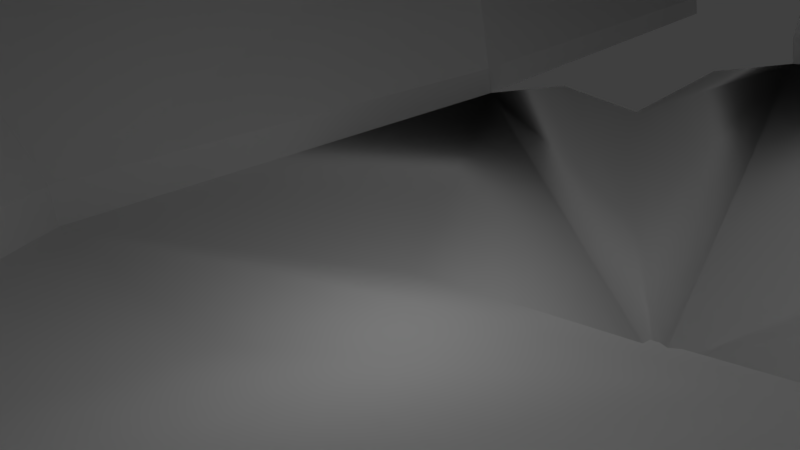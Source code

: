 # Source: room.blend  (saved by Blender 2.77.0; exported with 4.5.12 LTS)
import bpy
from mathutils import Matrix  # noqa: F401  (used for matrix-valued properties, if any)

bpy.ops.wm.read_factory_settings(use_empty=True)
scene = bpy.context.scene
scene.name = 'Scene'

# ---- collections
col_collection_1 = bpy.data.collections.new('Collection 1'); scene.collection.children.link(col_collection_1)

# ---- world
world_world = bpy.data.worlds.new('World'); scene.world = world_world
world_world.color = (0.05088, 0.05088, 0.05088)
world_world.use_sun_shadow = False
world_world.sun_shadow_jitter_overblur = 0.0
world_world.cycles.sampling_method = 'MANUAL'

# ---- cameras
cam_camera = bpy.data.cameras.new('Camera')
cam_camera.clip_end = 100.0
cam_camera.lens = 35.0
cam_camera.sensor_width = 32.0
cam_camera.sensor_height = 18.0
cam_camera.display_size = 2.0
cam_camera.dof.focus_distance = 0.0
cam_camera.dof.aperture_fstop = 128.0
cam_camera.dof.aperture_blades = 6

# ---- lights
light_point_001 = bpy.data.lights.new('Point.001', 'POINT')
light_point_001.transmission_factor = 0.0
light_point_001.energy = 100.0
light_point_001.shadow_buffer_clip_start = 0.5
light_point_001.shadow_soft_size = 0.1
light_point_001.shadow_maximum_resolution = 0.006
light_point_001.use_absolute_resolution = True
light_point = bpy.data.lights.new('Point', 'POINT')
light_point.transmission_factor = 0.0
light_point.energy = 100.0
light_point.shadow_buffer_clip_start = 0.5
light_point.shadow_soft_size = 0.1
light_point.shadow_maximum_resolution = 0.006
light_point.use_absolute_resolution = True

# ---- meshes
me_circle_001 = bpy.data.meshes.new('Circle.001')
me_circle_001.from_pydata([(-0.03203, -0.7417, 0.1644), (0.5808, -0.583, 0.1693), (0.7787, -0.04755, 0.6053), (0.4725, 0.5763, 0.6154), (-0.09692, 0.9104, 5.995), (-0.5919, 0.7054, 5.995), (-1.0, -4.371e-08, 7.482), (-0.7071, -0.7071, 7.482), (8.742e-08, -1.0, 7.482), (0.7071, -0.7071, 7.482), (1.0, 1.192e-08, 7.482), (0.7071, 0.7071, 7.482), (-0.1324, 0.7504, 1.17), (-0.4941, 0.5546, 1.232), (-0.7698, 0.01082, 0.5638), (-0.5259, -0.5105, 0.6245), (-0.2207, 0.8591, 5.995), (0.3417, -0.8596, -0.01184), (0.3536, -0.8536, 7.482), (0.7071, -0.7071, 3.741), (8.742e-08, -1.0, 3.741), (0.3536, -0.8536, 3.741), (0.1797, -0.858, 0.2231), (0.1768, -0.9268, 7.482), (0.7071, -0.7071, 1.87), (8.742e-08, -1.0, 5.611), (0.4811, -0.7261, 0.232), (0.5303, -0.7803, 7.482), (0.7071, -0.7071, 5.611), (8.742e-08, -1.0, 1.87), (0.3536, -0.8536, 5.611), (0.1768, -0.9268, 3.741), (0.5303, -0.7803, 3.741), (0.5303, -0.7803, 1.87), (0.1768, -0.9268, 1.87), (0.1768, -0.9268, 5.611), (0.5303, -0.7803, 5.611), (0.0, 1.0, 7.482), (-0.7071, 0.7071, 7.482), (-1.0, -4.371e-08, 7.482), (-0.7071, -0.7071, 7.482), (8.742e-08, -1.0, 7.482), (0.7071, -0.7071, 7.482), (1.0, 1.192e-08, 7.482), (0.7071, 0.7071, 7.482), (0.3536, -0.8536, 7.482), (0.1768, -0.9268, 7.482), (0.5303, -0.7803, 7.482), (0.0, 1.0, 7.482), (-0.7071, 0.7071, 7.482), (-1.0, -4.371e-08, 7.482), (-0.7071, -0.7071, 7.482), (8.742e-08, -1.0, 7.482), (0.7071, -0.7071, 7.482), (1.0, 1.192e-08, 7.482), (0.7071, 0.7071, 7.482), (0.3536, -0.8536, 7.482), (0.1768, -0.9268, 7.482), (0.5303, -0.7803, 7.482), (0.0, 1.0, 7.482), (-0.7071, 0.7071, 7.482), (-1.0, -4.371e-08, 7.482), (-0.7071, -0.7071, 7.482), (8.742e-08, -1.0, 7.482), (0.7071, -0.7071, 7.482), (1.0, 1.192e-08, 7.482), (0.7071, 0.7071, 7.482), (0.3536, -0.8536, 7.482), (0.1768, -0.9268, 7.482), (0.5303, -0.7803, 7.482), (0.06017, 0.2308, 7.482), (-0.2057, 0.1206, 7.482), (-0.3159, -0.1453, 7.482), (-0.2057, -0.4111, 7.482), (0.06017, -0.5213, 7.482), (0.3261, -0.4111, 7.482), (0.4362, -0.1453, 7.482), (0.3261, 0.1206, 7.482), (0.1931, -0.4662, 7.482), (0.1266, -0.4937, 7.482), (0.2596, -0.4387, 7.482), (0.06017, 0.2308, 7.482), (-0.2057, 0.1206, 7.482), (-0.3159, -0.1453, 7.482), (-0.2057, -0.4111, 7.482), (0.06017, -0.5213, 7.482), (0.3261, -0.4111, 7.482), (0.4362, -0.1453, 7.482), (0.3261, 0.1206, 7.482), (0.1931, -0.4662, 7.482), (0.1266, -0.4937, 7.482), (0.2596, -0.4387, 7.482), (0.08337, -0.06594, 10.84), (-0.01233, -0.1056, 10.84), (-0.05197, -0.2013, 10.84), (-0.01233, -0.297, 10.84), (0.08337, -0.3366, 10.84), (0.1791, -0.297, 10.84), (0.2187, -0.2013, 10.84), (0.1791, -0.1056, 10.84), (0.1312, -0.3168, 10.84), (0.1073, -0.3267, 10.84), (0.1551, -0.3069, 10.84), (0.08337, -0.06594, 10.84), (-0.01233, -0.1056, 10.84), (-0.05197, -0.2013, 10.84), (-0.01233, -0.297, 10.84), (0.08337, -0.3366, 10.84), (0.1791, -0.297, 10.84), (0.2187, -0.2013, 10.84), (0.1791, -0.1056, 10.84), (0.1312, -0.3168, 10.84), (0.1073, -0.3267, 10.84), (0.1551, -0.3069, 10.84), (0.09405, -0.2025, 11.4), (0.07665, -0.2097, 11.4), (0.06945, -0.2271, 11.4), (0.07665, -0.2445, 11.4), (0.09405, -0.2517, 11.4), (0.1114, -0.2445, 11.4), (0.1187, -0.2271, 11.4), (0.1114, -0.2097, 11.4), (0.1028, -0.2481, 11.4), (0.0984, -0.2499, 11.4), (0.1071, -0.2463, 11.4), (0.09405, -0.2025, 11.4), (0.07665, -0.2097, 11.4), (0.06945, -0.2271, 11.4), (0.07665, -0.2445, 11.4), (0.09405, -0.2517, 11.4), (0.1114, -0.2445, 11.4), (0.1187, -0.2271, 11.4), (0.1114, -0.2097, 11.4), (0.1028, -0.2481, 11.4), (0.0984, -0.2499, 11.4), (0.1071, -0.2463, 11.4), (-0.3093, 0.6317, -0.3673), (-0.1324, 0.7504, 0.8201), (-0.4942, 0.5546, 0.8822), (-0.543, 0.63, 3.614), (-0.1146, 0.8304, 3.583), (-0.3444, 0.8079, 5.995), (0.1794, -0.8579, -0.7768), (-0.03228, -0.7415, -0.8356), (0.7784, -0.04739, -0.3947), (0.5806, -0.5828, -0.8307), (0.4723, 0.5765, -0.3845), (-0.4943, 0.5547, 0.5322), (-0.1325, 0.7505, 0.4701), (-0.77, 0.01099, -0.4362), (-0.5262, -0.5103, -0.3755), (0.06543, -0.01648, -0.9478), (-0.0369, -0.02098, -1.007), (0.4809, -0.7259, -0.7679), (0.3415, -0.8594, -1.012), (0.3286, -0.1423, -0.9991), (-0.1467, -0.2827, -1.02), (-0.3118, 0.08455, -1.06), (0.3219, 0.07369, -1.04), (0.2179, -0.4575, -0.9877), (-0.361, -0.1133, -0.9811), (-0.1723, 0.2735, -0.9907), (0.1603, 0.3521, -0.9877), (-0.1058, 0.8704, 4.789), (-0.5186, 0.5923, 2.423), (-0.4038, 0.6036, 0.5167), (-0.1324, 0.7504, 0.9951), (-0.4942, 0.5547, 0.7072), (-0.5674, 0.6677, 4.805), (-0.1235, 0.7904, 2.376), (-0.4682, 0.7566, 5.995), (-0.4942, 0.5546, 1.057), (-0.1325, 0.7505, 0.6451), (-0.223, 0.7015, 0.4857), (-0.09692, 0.9104, 5.995), (-0.5919, 0.7054, 5.995), (-0.1324, 0.7504, 1.17), (-0.4941, 0.5546, 1.232), (-0.1324, 0.7504, 0.8201), (-0.4942, 0.5546, 0.8822), (-0.543, 0.63, 3.614), (-0.1146, 0.8304, 3.583), (-0.4943, 0.5547, 0.5322), (-0.1325, 0.7505, 0.4701), (-0.1058, 0.8704, 4.789), (-0.5186, 0.5923, 2.423), (-0.1324, 0.7504, 0.9951), (-0.4942, 0.5547, 0.7072), (-0.5674, 0.6677, 4.805), (-0.1235, 0.7904, 2.376), (-0.4942, 0.5546, 1.057), (-0.1325, 0.7505, 0.6451), (-0.09692, 0.9104, 5.995), (-0.5919, 0.7054, 5.995), (-0.1324, 0.7504, 1.17), (-0.4941, 0.5546, 1.232), (-0.1324, 0.7504, 0.8201), (-0.4942, 0.5546, 0.8822), (-0.543, 0.63, 3.614), (-0.1146, 0.8304, 3.583), (-0.4943, 0.5547, 0.5322), (-0.1325, 0.7505, 0.4701), (-0.1058, 0.8704, 4.789), (-0.5186, 0.5923, 2.423), (-0.1324, 0.7504, 0.9951), (-0.4942, 0.5547, 0.7072), (-0.5674, 0.6677, 4.805), (-0.1235, 0.7904, 2.376), (-0.4942, 0.5546, 1.057), (-0.1325, 0.7505, 0.6451), (-0.09692, 1.81, 5.995), (-0.5919, 1.605, 5.995), (-0.1324, 1.65, 1.17), (-0.4941, 1.455, 1.232), (-0.1324, 1.65, 0.8201), (-0.4942, 1.455, 0.8822), (-0.543, 1.53, 3.614), (-0.1146, 1.73, 3.583), (-0.4943, 1.455, 0.5322), (-0.1325, 1.65, 0.4701), (-0.1058, 1.77, 4.789), (-0.5186, 1.492, 2.423), (-0.1324, 1.65, 0.9951), (-0.4942, 1.455, 0.7072), (-0.5674, 1.568, 4.805), (-0.1235, 1.69, 2.376), (-0.4942, 1.455, 1.057), (-0.1325, 1.65, 0.6451), (-0.09692, 1.81, 5.995), (-0.5919, 1.605, 5.995), (-0.2207, 1.759, 5.995), (0.3536, -0.8536, 3.741), (0.3417, -0.8596, -0.01184), (-0.3444, 1.708, 5.995), (-0.4682, 1.657, 5.995), (0.1797, -0.858, 0.2231), (0.4811, -0.7261, 0.232), (0.1768, -0.9268, 3.741), (0.5303, -0.7803, 3.741), (0.5303, -0.7803, 1.87), (0.1768, -0.9268, 1.87), (0.1794, -0.8579, -0.7768), (0.4809, -0.7259, -0.7679), (0.3415, -0.8594, -1.012), (0.3536, -0.8536, 3.741), (0.3417, -0.8596, -0.01184), (0.1797, -0.858, 0.2231), (0.4811, -0.7261, 0.232), (0.1768, -0.9268, 3.741), (0.5303, -0.7803, 3.741), (0.5303, -0.7803, 1.87), (0.1768, -0.9268, 1.87), (0.1794, -0.8579, -0.7768), (0.4809, -0.7259, -0.7679), (0.3415, -0.8594, -1.012), (0.3536, -1.804, 3.741), (0.3417, -1.81, -0.01184), (0.1797, -1.808, 0.2231), (0.4811, -1.676, 0.232), (0.1768, -1.877, 3.741), (0.5303, -1.73, 3.741), (0.5303, -1.73, 1.87), (0.1768, -1.877, 1.87), (0.1794, -1.808, -0.7768), (0.4809, -1.676, -0.7679), (0.3415, -1.809, -1.012)], [], [(3, 12, 169, 140, 163, 4, 11), (1, 2, 10, 9, 28, 19, 24), (15, 0, 29, 20, 25, 8, 7), (13, 14, 6, 5, 168, 139, 164), (2, 3, 11, 10), (36, 28, 9, 27), (14, 15, 7, 6), (35, 30, 18, 23), (33, 24, 19, 32), (26, 1, 24, 33), (29, 34, 31, 20), (0, 22, 34, 29), (25, 35, 23, 8), (20, 31, 35, 25), (31, 21, 30, 35), (30, 36, 27, 18), (21, 32, 36, 30), (32, 19, 28, 36), (6, 7, 40, 39), (10, 11, 44, 43), (7, 8, 41, 40), (4, 16, 141, 170, 5, 38, 37), (11, 4, 37, 44), (8, 23, 46, 41), (18, 27, 47, 45), (23, 18, 45, 46), (5, 6, 39, 38), (27, 9, 42, 47), (9, 10, 43, 42), (38, 39, 50, 49), (45, 47, 58, 56), (42, 43, 54, 53), (39, 40, 51, 50), (46, 45, 56, 57), (43, 44, 55, 54), (40, 41, 52, 51), (47, 42, 53, 58), (37, 38, 49, 48), (44, 37, 48, 55), (41, 46, 57, 52), (60, 61, 72, 71), (67, 69, 80, 78), (64, 65, 76, 75), (61, 62, 73, 72), (68, 67, 78, 79), (65, 66, 77, 76), (62, 63, 74, 73), (69, 64, 75, 80), (59, 60, 71, 70), (66, 59, 70, 77), (63, 68, 79, 74), (77, 70, 81, 88), (74, 79, 90, 85), (71, 72, 83, 82), (78, 80, 91, 89), (75, 76, 87, 86), (72, 73, 84, 83), (79, 78, 89, 90), (76, 77, 88, 87), (73, 74, 85, 84), (80, 75, 86, 91), (70, 71, 82, 81), (83, 84, 95, 94), (90, 89, 100, 101), (87, 88, 99, 98), (84, 85, 96, 95), (91, 86, 97, 102), (81, 82, 93, 92), (88, 81, 92, 99), (85, 90, 101, 96), (82, 83, 94, 93), (89, 91, 102, 100), (86, 87, 98, 97), (96, 101, 112, 107), (93, 94, 105, 104), (100, 102, 113, 111), (97, 98, 109, 108), (94, 95, 106, 105), (101, 100, 111, 112), (98, 99, 110, 109), (95, 96, 107, 106), (102, 97, 108, 113), (92, 93, 104, 103), (99, 92, 103, 110), (112, 111, 122, 123), (109, 110, 121, 120), (106, 107, 118, 117), (113, 108, 119, 124), (103, 104, 115, 114), (110, 103, 114, 121), (107, 112, 123, 118), (104, 105, 116, 115), (111, 113, 124, 122), (108, 109, 120, 119), (105, 106, 117, 116), (118, 123, 134, 129), (115, 116, 127, 126), (122, 124, 135, 133), (119, 120, 131, 130), (116, 117, 128, 127), (123, 122, 133, 134), (120, 121, 132, 131), (117, 118, 129, 128), (124, 119, 130, 135), (114, 115, 126, 125), (121, 114, 125, 132), (2, 1, 145, 144), (15, 14, 149, 150), (22, 0, 143, 142), (12, 3, 146, 148, 172, 137, 166), (1, 26, 153, 145), (14, 13, 171, 138, 167, 147, 149), (17, 22, 142, 154), (26, 17, 154, 153), (0, 15, 150, 143), (3, 2, 144, 146), (143, 150, 156), (149, 147, 157), (146, 144, 158), (145, 153, 159), (150, 149, 160), (147, 165, 136, 173, 148, 161), (148, 146, 162), (144, 145, 155), (145, 152, 155), (152, 144, 155), (150, 151, 156), (151, 143, 156), (147, 152, 157), (152, 151, 157), (151, 149, 157), (144, 152, 158), (152, 146, 158), (153, 154, 159), (154, 142, 159), (142, 143, 159), (143, 151, 159), (151, 152, 159), (152, 145, 159), (149, 151, 160), (151, 150, 160), (148, 152, 161), (152, 147, 161), (146, 152, 162), (152, 148, 162), (137, 172, 191, 178), (171, 13, 177, 190), (12, 166, 186, 176), (166, 137, 178, 186), (172, 148, 183, 191), (147, 167, 187, 182), (167, 138, 179, 187), (168, 5, 175, 188), (139, 168, 188, 180), (169, 12, 176, 189), (4, 163, 184, 174), (140, 169, 189, 181), (164, 139, 180, 185), (138, 171, 190, 179), (13, 164, 185, 177), (163, 140, 181, 184), (188, 175, 193, 206), (187, 179, 197, 205), (189, 176, 194, 207), (180, 188, 206, 198), (179, 190, 208, 197), (181, 189, 207, 199), (174, 184, 202, 192), (178, 191, 209, 196), (190, 177, 195, 208), (177, 185, 203, 195), (191, 183, 201, 209), (185, 180, 198, 203), (176, 186, 204, 194), (184, 181, 199, 202), (182, 187, 205, 200), (186, 178, 196, 204), (196, 209, 227, 214), (208, 195, 213, 226), (195, 203, 221, 213), (209, 201, 219, 227), (203, 198, 216, 221), (194, 204, 222, 212), (202, 199, 217, 220), (200, 205, 223, 218), (204, 196, 214, 222), (206, 193, 211, 224), (205, 197, 215, 223), (207, 194, 212, 225), (198, 206, 224, 216), (197, 208, 226, 215), (199, 207, 225, 217), (192, 202, 220, 210), (142, 22, 235, 241), (5, 170, 234, 229), (170, 141, 233, 234), (141, 16, 230, 233), (16, 4, 228, 230), (21, 31, 237, 231), (32, 21, 231, 238), (26, 153, 242, 236), (17, 26, 236, 232), (22, 17, 232, 235), (31, 34, 240, 237), (154, 153, 242, 243), (33, 32, 238, 239), (34, 22, 235, 240), (142, 154, 243, 241), (26, 33, 239, 236), (248, 244, 255, 259), (254, 253, 264, 265), (246, 245, 256, 257), (251, 246, 257, 262), (249, 250, 261, 260), (252, 254, 265, 263), (244, 249, 260, 255), (252, 246, 257, 263), (250, 247, 258, 261), (245, 247, 258, 256), (247, 253, 264, 258), (248, 251, 262, 259)])
me_circle_001.polygons.foreach_set('use_smooth', [0, 0, 0, 0, 0, 0, 0, 0, 0, 0, 0, 0, 0, 0, 0, 0, 0, 0, 0, 0, 0, 0, 0, 0, 0, 0, 0, 0, 0, 0, 0, 0, 0, 0, 0, 0, 0, 0, 0, 0, 0, 0, 0, 0, 0, 0, 0, 0, 0, 0, 0, 0, 0, 0, 0, 0, 0, 0, 0, 0, 0, 0, 0, 0, 0, 0, 0, 0, 0, 0, 0, 0, 0, 0, 0, 0, 0, 0, 0, 0, 0, 0, 0, 0, 0, 0, 0, 0, 0, 0, 0, 0, 0, 0, 0, 0, 0, 0, 0, 0, 0, 0, 0, 0, 0, 0, 0, 0, 0, 0, 0, 0, 0, 0, 0, 0, 1, 1, 1, 1, 1, 1, 1, 1, 1, 1, 1, 1, 1, 1, 1, 1, 1, 1, 1, 1, 1, 1, 1, 1, 1, 1, 1, 1, 1, 0, 0, 0, 0, 0, 0, 0, 0, 0, 0, 0, 0, 0, 0, 0, 0, 0, 0, 0, 0, 0, 0, 0, 0, 0, 0, 0, 0, 0, 0, 0, 0, 0, 0, 0, 0, 0, 0, 0, 0, 0, 0, 0, 0, 0, 0, 0, 0, 0, 0, 0, 0, 0, 0, 0, 0, 0, 0, 0, 0, 0, 0, 0, 0, 0, 0, 0, 0, 0, 0, 0, 0, 0, 0, 0, 0])
me_circle_001.use_remesh_preserve_volume = False
me_circle_001.use_remesh_preserve_attributes = False
me_circle_001.use_mirror_vertex_groups = False
me_circle_001.update()
me_circle = bpy.data.meshes.new('Circle')
me_circle.from_pydata([(0.0, 1.0, 0.0), (-0.7071, 0.7071, 0.0), (-1.0, -4.371e-08, 0.0), (-0.7071, -0.7071, 0.0), (8.742e-08, -1.0, 0.0), (0.7071, -0.7071, 0.0), (1.0, 1.192e-08, 0.0), (0.7071, 0.7071, 0.0)], [(1, 0), (2, 1), (3, 2), (4, 3), (5, 4), (6, 5), (7, 6), (0, 7)], [])
me_circle.use_remesh_preserve_volume = False
me_circle.use_remesh_preserve_attributes = False
me_circle.use_mirror_vertex_groups = False
me_circle.update()

# ---- objects
ob_point_001 = bpy.data.objects.new('Point.001', light_point_001)
ob_point = bpy.data.objects.new('Point', light_point)
ob_camera = bpy.data.objects.new('Camera', cam_camera)
ob_circle_001 = bpy.data.objects.new('Circle.001', me_circle_001)
ob_circle = bpy.data.objects.new('Circle', me_circle)

# ---- transforms, parenting, visibility, modifiers, constraints
ob_point_001.location = (-4.086, -1.231, 3.915)
ob_point_001.lineart.crease_threshold = 0.0
ob_point.location = (7.745, 3.644, 5.313)
ob_point.lineart.crease_threshold = 0.0
ob_camera.location = (3.499, -10.59, 5.443)
ob_camera.rotation_euler = (1.272, 0.1255, 0.6296)
ob_camera.scale = (0.9369, 0.9994, 0.9661)
ob_camera.lineart.crease_threshold = 0.0
ob_circle_001.location = (0.2582, -0.05981, 0.8317)
ob_circle_001.scale = (20.0, 20.0, 1.0)
ob_circle_001.lineart.crease_threshold = 0.0
ob_circle.location = (0.2582, -0.05981, 0.8317)
ob_circle.scale = (10.0, 10.0, 1.0)
ob_circle.lineart.crease_threshold = 0.0

# ---- collection membership
col_collection_1.objects.link(ob_point_001)
col_collection_1.objects.link(ob_point)
col_collection_1.objects.link(ob_camera)
col_collection_1.objects.link(ob_circle_001)
col_collection_1.objects.link(ob_circle)

# ---- scene / render settings (as saved in the file)
scene.camera = ob_camera
scene.frame_start = 1; scene.frame_end = 250; scene.frame_set(233)
scene.render.engine = 'BLENDER_EEVEE_NEXT'
scene.render.resolution_percentage = 50
scene.render.dither_intensity = 0.0
scene.cycles.use_denoising = False
scene.cycles.samples = 128
scene.cycles.sampling_pattern = 'TABULATED_SOBOL'
scene.cycles.light_sampling_threshold = 0.0
scene.cycles.use_adaptive_sampling = False
scene.cycles.use_light_tree = False
scene.cycles.blur_glossy = 0.0
scene.cycles.sample_clamp_indirect = 0.0
scene.view_settings.view_transform = 'Standard'
bpy.context.view_layer.update()
